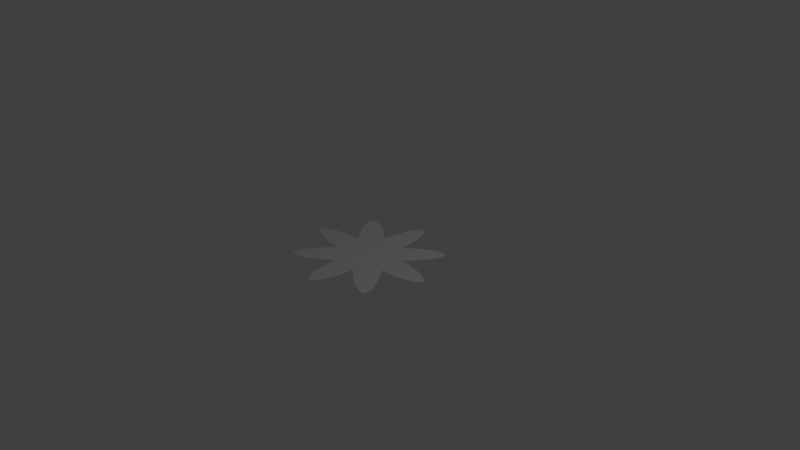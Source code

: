 # Source: severe8PtFlower.blend  (saved by Blender 2.79.0; exported with 4.5.12 LTS)
import bpy
from mathutils import Matrix  # noqa: F401  (used for matrix-valued properties, if any)

bpy.ops.wm.read_factory_settings(use_empty=True)
scene = bpy.context.scene
scene.name = 'Scene'

# ---- collections
col_collection_1 = bpy.data.collections.new('Collection 1'); scene.collection.children.link(col_collection_1)

# ---- world
world_world = bpy.data.worlds.new('World'); scene.world = world_world
world_world.color = (0.05088, 0.05088, 0.05088)
world_world.use_sun_shadow = False
world_world.sun_shadow_jitter_overblur = 0.0
world_world.cycles.sampling_method = 'MANUAL'

# ---- cameras
cam_camera = bpy.data.cameras.new('Camera')
cam_camera.clip_end = 100.0
cam_camera.lens = 35.0
cam_camera.sensor_width = 32.0
cam_camera.sensor_height = 18.0
cam_camera.ortho_scale = 7.314
cam_camera.dof.focus_distance = 0.0
cam_camera.dof.aperture_fstop = 128.0

# ---- lights
light_lamp = bpy.data.lights.new('Lamp', 'POINT')
light_lamp.transmission_factor = 0.0
light_lamp.cutoff_distance = 30.0
light_lamp.energy = 100.0
light_lamp.shadow_buffer_clip_start = 1.001
light_lamp.shadow_soft_size = 0.1
light_lamp.shadow_maximum_resolution = 0.006
light_lamp.use_absolute_resolution = True

# ---- meshes
me_circle = bpy.data.meshes.new('Circle')
me_circle.from_pydata([(-1.008e-08, 0.9894, 0.0), (-0.1775, 0.4284, 0.0), (-0.6996, 0.6996, 0.0), (-0.4284, 0.1775, 0.0), (-0.9894, -3.794e-08, 0.0), (-0.4284, -0.1775, 0.0), (-0.6996, -0.6996, 0.0), (-0.1775, -0.4284, 0.0), (-1.48e-07, -0.9894, 0.0), (0.1775, -0.4284, 0.0), (0.6996, -0.6996, 0.0), (0.4284, -0.1775, 0.0), (0.9894, 1.288e-08, 0.0), (0.4284, 0.1775, 0.0), (0.6996, 0.6996, 0.0), (0.1775, 0.4284, 0.0), (-0.162, 0.5904, 0.0), (-0.1353, 0.7431, 0.0), (-0.1006, 0.862, 0.0), (-0.06323, 0.931, 0.0), (-0.02909, 0.9656, 0.0), (-0.6622, 0.7033, 0.0), (-0.6136, 0.703, 0.0), (-0.5384, 0.6807, 0.0), (-0.4298, 0.6211, 0.0), (-0.3029, 0.532, 0.0), (-0.532, 0.3029, 0.0), (-0.6211, 0.4298, 0.0), (-0.6807, 0.5384, 0.0), (-0.703, 0.6136, 0.0), (-0.7033, 0.6622, 0.0), (-0.9656, 0.02909, 0.0), (-0.931, 0.06323, 0.0), (-0.862, 0.1006, 0.0), (-0.7431, 0.1353, 0.0), (-0.5904, 0.162, 0.0), (-0.5904, -0.162, 0.0), (-0.7431, -0.1353, 0.0), (-0.862, -0.1006, 0.0), (-0.931, -0.06323, 0.0), (-0.9656, -0.02909, 0.0), (-0.7033, -0.6622, 0.0), (-0.703, -0.6136, 0.0), (-0.6807, -0.5384, 0.0), (-0.6211, -0.4298, 0.0), (-0.532, -0.3029, 0.0), (-0.3029, -0.532, 0.0), (-0.4298, -0.6211, 0.0), (-0.5384, -0.6807, 0.0), (-0.6136, -0.703, 0.0), (-0.6622, -0.7033, 0.0), (-0.02909, -0.9656, 0.0), (-0.06323, -0.931, 0.0), (-0.1006, -0.862, 0.0), (-0.1353, -0.7431, 0.0), (-0.162, -0.5904, 0.0), (0.162, -0.5904, 0.0), (0.1353, -0.7431, 0.0), (0.1006, -0.862, 0.0), (0.06323, -0.931, 0.0), (0.02909, -0.9656, 0.0), (0.6622, -0.7033, 0.0), (0.6136, -0.703, 0.0), (0.5384, -0.6807, 0.0), (0.4298, -0.6211, 0.0), (0.3029, -0.532, 0.0), (0.532, -0.3029, 0.0), (0.6211, -0.4298, 0.0), (0.6807, -0.5384, 0.0), (0.703, -0.6136, 0.0), (0.7033, -0.6622, 0.0), (0.9656, -0.02909, 0.0), (0.931, -0.06323, 0.0), (0.862, -0.1006, 0.0), (0.7431, -0.1353, 0.0), (0.5904, -0.162, 0.0), (0.5904, 0.162, 0.0), (0.7431, 0.1353, 0.0), (0.862, 0.1006, 0.0), (0.931, 0.06323, 0.0), (0.9656, 0.02909, 0.0), (0.7033, 0.6622, 0.0), (0.703, 0.6136, 0.0), (0.6807, 0.5384, 0.0), (0.6211, 0.4298, 0.0), (0.532, 0.3029, 0.0), (0.3029, 0.532, 0.0), (0.4298, 0.6211, 0.0), (0.5384, 0.6807, 0.0), (0.6136, 0.703, 0.0), (0.6622, 0.7033, 0.0), (0.02909, 0.9656, 0.0), (0.06323, 0.931, 0.0), (0.1006, 0.862, 0.0), (0.1353, 0.7431, 0.0), (0.162, 0.5904, 0.0)], [], [(20, 19, 18, 17, 16, 1, 25, 24, 23, 22, 21, 2, 30, 29, 28, 27, 26, 3, 35, 34, 33, 32, 31, 4, 40, 39, 38, 37, 36, 5, 45, 44, 43, 42, 41, 6, 50, 49, 48, 47, 46, 7, 55, 54, 53, 52, 51, 8, 60, 59, 58, 57, 56, 9, 65, 64, 63, 62, 61, 10, 70, 69, 68, 67, 66, 11, 75, 74, 73, 72, 71, 12, 80, 79, 78, 77, 76, 13, 85, 84, 83, 82, 81, 14, 90, 89, 88, 87, 86, 15, 95, 94, 93, 92, 91, 0)])
me_circle.use_remesh_preserve_volume = False
me_circle.use_remesh_preserve_attributes = False
me_circle.use_mirror_vertex_groups = False
me_circle.update()

# ---- objects
ob_circle = bpy.data.objects.new('Circle', me_circle)
ob_lamp = bpy.data.objects.new('Lamp', light_lamp)
ob_camera = bpy.data.objects.new('Camera', cam_camera)

# ---- transforms, parenting, visibility, modifiers, constraints
ob_circle.location = (0.0, 0.0, 0.0)
ob_circle.lineart.crease_threshold = 0.0
ob_lamp.location = (4.076, 1.005, 5.904)
ob_lamp.rotation_euler = (0.6503, 0.05522, 1.866)
ob_lamp.lock_rotations_4d = False
ob_lamp.empty_display_type = 'ARROWS'
ob_lamp.color = (0.0, 0.0, 0.0, 0.0)
ob_lamp.lineart.crease_threshold = 0.0
ob_camera.location = (7.481, -6.508, 5.344)
ob_camera.rotation_euler = (1.109, 0.0, 0.8149)
ob_camera.lock_rotations_4d = False
ob_camera.empty_display_type = 'ARROWS'
ob_camera.color = (0.0, 0.0, 0.0, 0.0)
ob_camera.display_type = 'WIRE'
ob_camera.lineart.crease_threshold = 0.0

# ---- collection membership
col_collection_1.objects.link(ob_circle)
col_collection_1.objects.link(ob_lamp)
col_collection_1.objects.link(ob_camera)

# ---- scene / render settings (as saved in the file)
scene.camera = ob_camera
scene.frame_start = 1; scene.frame_end = 250; scene.frame_set(1)
scene.render.engine = 'BLENDER_EEVEE_NEXT'
scene.render.resolution_percentage = 50
scene.render.dither_intensity = 0.0
scene.cycles.use_denoising = False
scene.cycles.samples = 128
scene.cycles.sampling_pattern = 'TABULATED_SOBOL'
scene.cycles.use_adaptive_sampling = False
scene.cycles.use_light_tree = False
scene.cycles.blur_glossy = 0.0
scene.cycles.sample_clamp_indirect = 0.0
scene.view_settings.view_transform = 'Standard'
bpy.context.view_layer.update()
